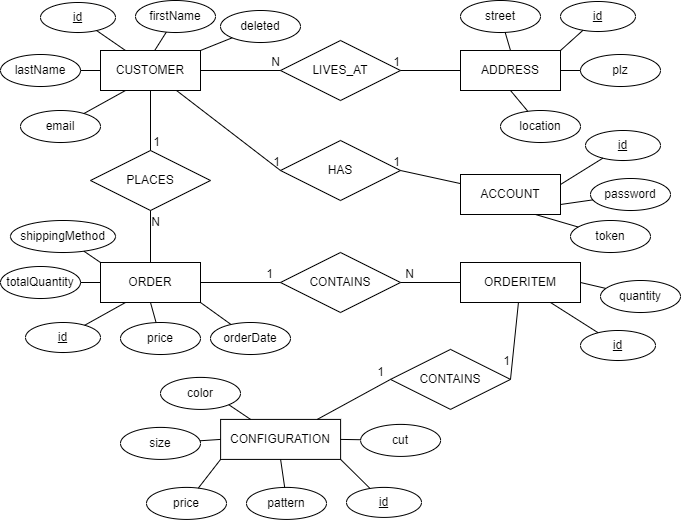

The diagram above was exported from draw.io. Its source (the exported page's mxGraphModel, read from the mxfile embedded in the PNG):
<mxGraphModel dx="1674" dy="760" grid="1" gridSize="10" guides="1" tooltips="1" connect="1" arrows="1" fold="1" page="1" pageScale="1" pageWidth="827" pageHeight="1169" math="0" shadow="0">
  <root>
    <mxCell id="0" />
    <mxCell id="1" parent="0" />
    <mxCell id="x8rpRm-UsQc5axgKGVqj-1" value="CUSTOMER" style="whiteSpace=wrap;html=1;align=center;" parent="1" vertex="1">
      <mxGeometry x="140" y="90" width="100" height="40" as="geometry" />
    </mxCell>
    <mxCell id="x8rpRm-UsQc5axgKGVqj-2" value="ORDER" style="whiteSpace=wrap;html=1;align=center;" parent="1" vertex="1">
      <mxGeometry x="140" y="302" width="100" height="40" as="geometry" />
    </mxCell>
    <mxCell id="x8rpRm-UsQc5axgKGVqj-3" value="CONFIGURATION" style="whiteSpace=wrap;html=1;align=center;" parent="1" vertex="1">
      <mxGeometry x="260.1000000000001" y="458.90999999999997" width="120" height="40" as="geometry" />
    </mxCell>
    <mxCell id="x8rpRm-UsQc5axgKGVqj-4" value="ADDRESS" style="whiteSpace=wrap;html=1;align=center;" parent="1" vertex="1">
      <mxGeometry x="500" y="90" width="100" height="40" as="geometry" />
    </mxCell>
    <mxCell id="x8rpRm-UsQc5axgKGVqj-5" value="id" style="ellipse;whiteSpace=wrap;html=1;align=center;fontStyle=4;" parent="1" vertex="1">
      <mxGeometry x="80" y="42" width="75" height="30" as="geometry" />
    </mxCell>
    <mxCell id="x8rpRm-UsQc5axgKGVqj-6" value="id" style="ellipse;whiteSpace=wrap;html=1;align=center;fontStyle=4;" parent="1" vertex="1">
      <mxGeometry x="65" y="362" width="75" height="30" as="geometry" />
    </mxCell>
    <mxCell id="x8rpRm-UsQc5axgKGVqj-7" value="id" style="ellipse;whiteSpace=wrap;html=1;align=center;fontStyle=4;" parent="1" vertex="1">
      <mxGeometry x="386" y="526.91" width="75" height="30" as="geometry" />
    </mxCell>
    <mxCell id="x8rpRm-UsQc5axgKGVqj-8" value="id" style="ellipse;whiteSpace=wrap;html=1;align=center;fontStyle=4;" parent="1" vertex="1">
      <mxGeometry x="600" y="41" width="75" height="30" as="geometry" />
    </mxCell>
    <mxCell id="x8rpRm-UsQc5axgKGVqj-9" value="street" style="ellipse;whiteSpace=wrap;html=1;align=center;" parent="1" vertex="1">
      <mxGeometry x="500" y="40" width="80" height="32" as="geometry" />
    </mxCell>
    <mxCell id="x8rpRm-UsQc5axgKGVqj-10" value="plz" style="ellipse;whiteSpace=wrap;html=1;align=center;" parent="1" vertex="1">
      <mxGeometry x="620" y="94" width="80" height="32" as="geometry" />
    </mxCell>
    <mxCell id="x8rpRm-UsQc5axgKGVqj-11" value="location" style="ellipse;whiteSpace=wrap;html=1;align=center;" parent="1" vertex="1">
      <mxGeometry x="540" y="150" width="80" height="32" as="geometry" />
    </mxCell>
    <mxCell id="x8rpRm-UsQc5axgKGVqj-12" value="firstName" style="ellipse;whiteSpace=wrap;html=1;align=center;" parent="1" vertex="1">
      <mxGeometry x="175" y="40" width="80" height="32" as="geometry" />
    </mxCell>
    <mxCell id="x8rpRm-UsQc5axgKGVqj-13" value="lastName" style="ellipse;whiteSpace=wrap;html=1;align=center;" parent="1" vertex="1">
      <mxGeometry x="40" y="94" width="80" height="32" as="geometry" />
    </mxCell>
    <mxCell id="x8rpRm-UsQc5axgKGVqj-14" value="email" style="ellipse;whiteSpace=wrap;html=1;align=center;" parent="1" vertex="1">
      <mxGeometry x="60" y="150" width="80" height="32" as="geometry" />
    </mxCell>
    <mxCell id="x8rpRm-UsQc5axgKGVqj-15" value="deleted" style="ellipse;whiteSpace=wrap;html=1;align=center;" parent="1" vertex="1">
      <mxGeometry x="260" y="50" width="80" height="32" as="geometry" />
    </mxCell>
    <mxCell id="x8rpRm-UsQc5axgKGVqj-16" value="cut" style="ellipse;whiteSpace=wrap;html=1;align=center;" parent="1" vertex="1">
      <mxGeometry x="400.1" y="463.90999999999997" width="80" height="32" as="geometry" />
    </mxCell>
    <mxCell id="x8rpRm-UsQc5axgKGVqj-17" value="color" style="ellipse;whiteSpace=wrap;html=1;align=center;" parent="1" vertex="1">
      <mxGeometry x="200.00000000000006" y="416.90999999999997" width="80" height="32" as="geometry" />
    </mxCell>
    <mxCell id="x8rpRm-UsQc5axgKGVqj-18" value="size" style="ellipse;whiteSpace=wrap;html=1;align=center;" parent="1" vertex="1">
      <mxGeometry x="160" y="466.90999999999997" width="80" height="32" as="geometry" />
    </mxCell>
    <mxCell id="x8rpRm-UsQc5axgKGVqj-19" value="pattern" style="ellipse;whiteSpace=wrap;html=1;align=center;" parent="1" vertex="1">
      <mxGeometry x="286.00000000000006" y="526.91" width="80" height="32" as="geometry" />
    </mxCell>
    <mxCell id="x8rpRm-UsQc5axgKGVqj-20" value="price" style="ellipse;whiteSpace=wrap;html=1;align=center;" parent="1" vertex="1">
      <mxGeometry x="186" y="526.91" width="80" height="32" as="geometry" />
    </mxCell>
    <mxCell id="x8rpRm-UsQc5axgKGVqj-21" value="totalQuantity" style="ellipse;whiteSpace=wrap;html=1;align=center;" parent="1" vertex="1">
      <mxGeometry x="40" y="306" width="80" height="32" as="geometry" />
    </mxCell>
    <mxCell id="x8rpRm-UsQc5axgKGVqj-22" value="shippingMethod" style="ellipse;whiteSpace=wrap;html=1;align=center;" parent="1" vertex="1">
      <mxGeometry x="50" y="260" width="105" height="32" as="geometry" />
    </mxCell>
    <mxCell id="x8rpRm-UsQc5axgKGVqj-24" value="price" style="ellipse;whiteSpace=wrap;html=1;align=center;" parent="1" vertex="1">
      <mxGeometry x="160" y="362" width="80" height="32" as="geometry" />
    </mxCell>
    <mxCell id="x8rpRm-UsQc5axgKGVqj-28" value="" style="endArrow=none;html=1;rounded=0;entryX=0;entryY=0;entryDx=0;entryDy=0;" parent="1" source="x8rpRm-UsQc5axgKGVqj-22" target="x8rpRm-UsQc5axgKGVqj-2" edge="1">
      <mxGeometry relative="1" as="geometry">
        <mxPoint x="127.5" y="284" as="sourcePoint" />
        <mxPoint x="127.5" y="444" as="targetPoint" />
      </mxGeometry>
    </mxCell>
    <mxCell id="x8rpRm-UsQc5axgKGVqj-29" value="" style="endArrow=none;html=1;rounded=0;entryX=0;entryY=0.5;entryDx=0;entryDy=0;" parent="1" source="x8rpRm-UsQc5axgKGVqj-21" target="x8rpRm-UsQc5axgKGVqj-2" edge="1">
      <mxGeometry relative="1" as="geometry">
        <mxPoint x="120" y="322" as="sourcePoint" />
        <mxPoint x="140" y="322" as="targetPoint" />
      </mxGeometry>
    </mxCell>
    <mxCell id="x8rpRm-UsQc5axgKGVqj-30" value="" style="endArrow=none;html=1;rounded=0;entryX=0.25;entryY=1;entryDx=0;entryDy=0;" parent="1" source="x8rpRm-UsQc5axgKGVqj-6" target="x8rpRm-UsQc5axgKGVqj-2" edge="1">
      <mxGeometry relative="1" as="geometry">
        <mxPoint x="140" y="377" as="sourcePoint" />
        <mxPoint x="300" y="377" as="targetPoint" />
      </mxGeometry>
    </mxCell>
    <mxCell id="x8rpRm-UsQc5axgKGVqj-31" value="" style="endArrow=none;html=1;rounded=0;entryX=0.5;entryY=1;entryDx=0;entryDy=0;" parent="1" source="x8rpRm-UsQc5axgKGVqj-24" target="x8rpRm-UsQc5axgKGVqj-2" edge="1">
      <mxGeometry relative="1" as="geometry">
        <mxPoint x="200" y="202" as="sourcePoint" />
        <mxPoint x="200" y="202" as="targetPoint" />
      </mxGeometry>
    </mxCell>
    <mxCell id="x8rpRm-UsQc5axgKGVqj-32" value="" style="endArrow=none;html=1;rounded=0;entryX=0.25;entryY=0;entryDx=0;entryDy=0;" parent="1" source="x8rpRm-UsQc5axgKGVqj-5" target="x8rpRm-UsQc5axgKGVqj-1" edge="1">
      <mxGeometry relative="1" as="geometry">
        <mxPoint x="155" y="57" as="sourcePoint" />
        <mxPoint x="315" y="57" as="targetPoint" />
      </mxGeometry>
    </mxCell>
    <mxCell id="x8rpRm-UsQc5axgKGVqj-33" value="" style="endArrow=none;html=1;rounded=0;entryX=0;entryY=0.5;entryDx=0;entryDy=0;" parent="1" source="x8rpRm-UsQc5axgKGVqj-13" target="x8rpRm-UsQc5axgKGVqj-1" edge="1">
      <mxGeometry relative="1" as="geometry">
        <mxPoint x="120" y="110" as="sourcePoint" />
        <mxPoint x="280" y="110" as="targetPoint" />
      </mxGeometry>
    </mxCell>
    <mxCell id="x8rpRm-UsQc5axgKGVqj-34" value="" style="endArrow=none;html=1;rounded=0;entryX=0.25;entryY=1;entryDx=0;entryDy=0;" parent="1" source="x8rpRm-UsQc5axgKGVqj-14" target="x8rpRm-UsQc5axgKGVqj-1" edge="1">
      <mxGeometry relative="1" as="geometry">
        <mxPoint x="140" y="166" as="sourcePoint" />
        <mxPoint x="300" y="166" as="targetPoint" />
      </mxGeometry>
    </mxCell>
    <mxCell id="x8rpRm-UsQc5axgKGVqj-35" value="" style="endArrow=none;html=1;rounded=0;entryX=0.541;entryY=0.004;entryDx=0;entryDy=0;entryPerimeter=0;" parent="1" source="x8rpRm-UsQc5axgKGVqj-12" target="x8rpRm-UsQc5axgKGVqj-1" edge="1">
      <mxGeometry relative="1" as="geometry">
        <mxPoint x="215" y="72" as="sourcePoint" />
        <mxPoint x="215" y="232" as="targetPoint" />
      </mxGeometry>
    </mxCell>
    <mxCell id="x8rpRm-UsQc5axgKGVqj-36" value="" style="endArrow=none;html=1;rounded=0;entryX=1;entryY=0;entryDx=0;entryDy=0;" parent="1" source="x8rpRm-UsQc5axgKGVqj-15" target="x8rpRm-UsQc5axgKGVqj-1" edge="1">
      <mxGeometry relative="1" as="geometry">
        <mxPoint x="100" y="66" as="sourcePoint" />
        <mxPoint x="100" y="66" as="targetPoint" />
      </mxGeometry>
    </mxCell>
    <mxCell id="x8rpRm-UsQc5axgKGVqj-37" value="" style="endArrow=none;html=1;rounded=0;entryX=0.5;entryY=0;entryDx=0;entryDy=0;" parent="1" source="x8rpRm-UsQc5axgKGVqj-9" target="x8rpRm-UsQc5axgKGVqj-4" edge="1">
      <mxGeometry relative="1" as="geometry">
        <mxPoint x="540" y="72" as="sourcePoint" />
        <mxPoint x="540" y="232" as="targetPoint" />
      </mxGeometry>
    </mxCell>
    <mxCell id="x8rpRm-UsQc5axgKGVqj-38" value="" style="endArrow=none;html=1;rounded=0;entryX=1;entryY=0;entryDx=0;entryDy=0;" parent="1" source="x8rpRm-UsQc5axgKGVqj-8" target="x8rpRm-UsQc5axgKGVqj-4" edge="1">
      <mxGeometry relative="1" as="geometry">
        <mxPoint x="637.5" y="71" as="sourcePoint" />
        <mxPoint x="637.5" y="231" as="targetPoint" />
      </mxGeometry>
    </mxCell>
    <mxCell id="x8rpRm-UsQc5axgKGVqj-39" value="" style="endArrow=none;html=1;rounded=0;entryX=1;entryY=0.5;entryDx=0;entryDy=0;" parent="1" source="x8rpRm-UsQc5axgKGVqj-10" target="x8rpRm-UsQc5axgKGVqj-4" edge="1">
      <mxGeometry relative="1" as="geometry">
        <mxPoint x="460" y="110" as="sourcePoint" />
        <mxPoint x="600" y="110" as="targetPoint" />
      </mxGeometry>
    </mxCell>
    <mxCell id="x8rpRm-UsQc5axgKGVqj-43" value="" style="endArrow=none;html=1;rounded=0;entryX=0.5;entryY=1;entryDx=0;entryDy=0;" parent="1" source="x8rpRm-UsQc5axgKGVqj-11" target="x8rpRm-UsQc5axgKGVqj-4" edge="1">
      <mxGeometry relative="1" as="geometry">
        <mxPoint x="580" y="-10" as="sourcePoint" />
        <mxPoint x="580" y="-10" as="targetPoint" />
      </mxGeometry>
    </mxCell>
    <mxCell id="x8rpRm-UsQc5axgKGVqj-44" value="" style="endArrow=none;html=1;rounded=0;entryX=0;entryY=0.5;entryDx=0;entryDy=0;" parent="1" source="x8rpRm-UsQc5axgKGVqj-18" target="x8rpRm-UsQc5axgKGVqj-3" edge="1">
      <mxGeometry relative="1" as="geometry">
        <mxPoint x="326.00000000000006" y="448.90999999999997" as="sourcePoint" />
        <mxPoint x="326.00000000000006" y="608.91" as="targetPoint" />
      </mxGeometry>
    </mxCell>
    <mxCell id="x8rpRm-UsQc5axgKGVqj-45" value="" style="endArrow=none;html=1;rounded=0;entryX=0.25;entryY=0;entryDx=0;entryDy=0;exitX=1;exitY=1;exitDx=0;exitDy=0;" parent="1" source="x8rpRm-UsQc5axgKGVqj-17" target="x8rpRm-UsQc5axgKGVqj-3" edge="1">
      <mxGeometry relative="1" as="geometry">
        <mxPoint x="269.6997345901053" y="439.6430826684326" as="sourcePoint" />
        <mxPoint x="410.1" y="600.91" as="targetPoint" />
      </mxGeometry>
    </mxCell>
    <mxCell id="x8rpRm-UsQc5axgKGVqj-46" value="" style="endArrow=none;html=1;rounded=0;entryX=1;entryY=0.5;entryDx=0;entryDy=0;" parent="1" source="x8rpRm-UsQc5axgKGVqj-16" target="x8rpRm-UsQc5axgKGVqj-3" edge="1">
      <mxGeometry relative="1" as="geometry">
        <mxPoint x="240.10000000000008" y="479.90999999999997" as="sourcePoint" />
        <mxPoint x="240.10000000000008" y="479.90999999999997" as="targetPoint" />
      </mxGeometry>
    </mxCell>
    <mxCell id="x8rpRm-UsQc5axgKGVqj-47" value="" style="endArrow=none;html=1;rounded=0;entryX=1;entryY=1;entryDx=0;entryDy=0;" parent="1" source="x8rpRm-UsQc5axgKGVqj-7" target="x8rpRm-UsQc5axgKGVqj-3" edge="1">
      <mxGeometry relative="1" as="geometry">
        <mxPoint x="423.5" y="366.90999999999997" as="sourcePoint" />
        <mxPoint x="423.5" y="366.90999999999997" as="targetPoint" />
      </mxGeometry>
    </mxCell>
    <mxCell id="x8rpRm-UsQc5axgKGVqj-48" value="" style="endArrow=none;html=1;rounded=0;entryX=0.5;entryY=1;entryDx=0;entryDy=0;" parent="1" source="x8rpRm-UsQc5axgKGVqj-19" target="x8rpRm-UsQc5axgKGVqj-3" edge="1">
      <mxGeometry relative="1" as="geometry">
        <mxPoint x="326.00000000000006" y="366.90999999999997" as="sourcePoint" />
        <mxPoint x="326.00000000000006" y="366.90999999999997" as="targetPoint" />
      </mxGeometry>
    </mxCell>
    <mxCell id="x8rpRm-UsQc5axgKGVqj-49" value="" style="endArrow=none;html=1;rounded=0;entryX=0;entryY=1;entryDx=0;entryDy=0;" parent="1" source="x8rpRm-UsQc5axgKGVqj-20" target="x8rpRm-UsQc5axgKGVqj-3" edge="1">
      <mxGeometry relative="1" as="geometry">
        <mxPoint x="226.00000000000006" y="366.90999999999997" as="sourcePoint" />
        <mxPoint x="226.00000000000006" y="366.90999999999997" as="targetPoint" />
      </mxGeometry>
    </mxCell>
    <mxCell id="x8rpRm-UsQc5axgKGVqj-50" value="LIVES_AT" style="shape=rhombus;perimeter=rhombusPerimeter;whiteSpace=wrap;html=1;align=center;" parent="1" vertex="1">
      <mxGeometry x="320" y="80" width="120" height="60" as="geometry" />
    </mxCell>
    <mxCell id="x8rpRm-UsQc5axgKGVqj-51" value="PLACES" style="shape=rhombus;perimeter=rhombusPerimeter;whiteSpace=wrap;html=1;align=center;" parent="1" vertex="1">
      <mxGeometry x="130" y="190" width="120" height="60" as="geometry" />
    </mxCell>
    <mxCell id="x8rpRm-UsQc5axgKGVqj-52" value="CONTAINS" style="shape=rhombus;perimeter=rhombusPerimeter;whiteSpace=wrap;html=1;align=center;" parent="1" vertex="1">
      <mxGeometry x="320" y="292" width="120" height="60" as="geometry" />
    </mxCell>
    <mxCell id="x8rpRm-UsQc5axgKGVqj-55" value="" style="endArrow=none;html=1;rounded=0;entryX=0;entryY=0.5;entryDx=0;entryDy=0;" parent="1" source="x8rpRm-UsQc5axgKGVqj-1" target="x8rpRm-UsQc5axgKGVqj-50" edge="1">
      <mxGeometry relative="1" as="geometry">
        <mxPoint x="240" y="110" as="sourcePoint" />
        <mxPoint x="400" y="110" as="targetPoint" />
      </mxGeometry>
    </mxCell>
    <mxCell id="x8rpRm-UsQc5axgKGVqj-56" value="N" style="resizable=0;html=1;align=right;verticalAlign=bottom;" parent="x8rpRm-UsQc5axgKGVqj-55" connectable="0" vertex="1">
      <mxGeometry x="1" relative="1" as="geometry" />
    </mxCell>
    <mxCell id="x8rpRm-UsQc5axgKGVqj-59" value="" style="endArrow=none;html=1;rounded=0;entryX=1;entryY=0.5;entryDx=0;entryDy=0;" parent="1" source="x8rpRm-UsQc5axgKGVqj-4" target="x8rpRm-UsQc5axgKGVqj-50" edge="1">
      <mxGeometry relative="1" as="geometry">
        <mxPoint x="340" y="110" as="sourcePoint" />
        <mxPoint x="340" y="110" as="targetPoint" />
      </mxGeometry>
    </mxCell>
    <mxCell id="x8rpRm-UsQc5axgKGVqj-60" value="1" style="resizable=0;html=1;align=right;verticalAlign=bottom;" parent="x8rpRm-UsQc5axgKGVqj-59" connectable="0" vertex="1">
      <mxGeometry x="1" relative="1" as="geometry" />
    </mxCell>
    <mxCell id="x8rpRm-UsQc5axgKGVqj-61" value="" style="endArrow=none;html=1;rounded=0;entryX=0.5;entryY=1;entryDx=0;entryDy=0;exitX=0.5;exitY=0;exitDx=0;exitDy=0;" parent="1" source="x8rpRm-UsQc5axgKGVqj-2" target="x8rpRm-UsQc5axgKGVqj-51" edge="1">
      <mxGeometry relative="1" as="geometry">
        <mxPoint x="190" y="190" as="sourcePoint" />
        <mxPoint x="190" y="300" as="targetPoint" />
      </mxGeometry>
    </mxCell>
    <mxCell id="x8rpRm-UsQc5axgKGVqj-62" value="N" style="resizable=0;html=1;align=right;verticalAlign=bottom;" parent="x8rpRm-UsQc5axgKGVqj-61" connectable="0" vertex="1">
      <mxGeometry x="1" relative="1" as="geometry">
        <mxPoint x="10" y="20" as="offset" />
      </mxGeometry>
    </mxCell>
    <mxCell id="x8rpRm-UsQc5axgKGVqj-63" value="" style="endArrow=none;html=1;rounded=0;entryX=0.5;entryY=0;entryDx=0;entryDy=0;" parent="1" source="x8rpRm-UsQc5axgKGVqj-1" target="x8rpRm-UsQc5axgKGVqj-51" edge="1">
      <mxGeometry relative="1" as="geometry">
        <mxPoint x="190" y="130" as="sourcePoint" />
        <mxPoint x="190" y="290" as="targetPoint" />
      </mxGeometry>
    </mxCell>
    <mxCell id="x8rpRm-UsQc5axgKGVqj-64" value="1" style="resizable=0;html=1;align=right;verticalAlign=bottom;" parent="x8rpRm-UsQc5axgKGVqj-63" connectable="0" vertex="1">
      <mxGeometry x="1" relative="1" as="geometry">
        <mxPoint x="10" as="offset" />
      </mxGeometry>
    </mxCell>
    <mxCell id="dflL65nj_n1PKXvigKMF-1" value="orderDate" style="ellipse;whiteSpace=wrap;html=1;align=center;" parent="1" vertex="1">
      <mxGeometry x="250" y="362" width="80" height="32" as="geometry" />
    </mxCell>
    <mxCell id="dflL65nj_n1PKXvigKMF-2" value="" style="endArrow=none;html=1;rounded=0;entryX=1;entryY=1;entryDx=0;entryDy=0;" parent="1" source="dflL65nj_n1PKXvigKMF-1" target="x8rpRm-UsQc5axgKGVqj-2" edge="1">
      <mxGeometry width="50" height="50" relative="1" as="geometry">
        <mxPoint x="179.28932188134524" y="428" as="sourcePoint" />
        <mxPoint x="179.28932188134524" y="378" as="targetPoint" />
      </mxGeometry>
    </mxCell>
    <mxCell id="dflL65nj_n1PKXvigKMF-4" value="ORDERITEM" style="whiteSpace=wrap;html=1;align=center;" parent="1" vertex="1">
      <mxGeometry x="500.0000000000001" y="302" width="120" height="40" as="geometry" />
    </mxCell>
    <mxCell id="dflL65nj_n1PKXvigKMF-7" value="id" style="ellipse;whiteSpace=wrap;html=1;align=center;fontStyle=4;" parent="1" vertex="1">
      <mxGeometry x="620.0000000000001" y="369.99999999999994" width="75" height="30" as="geometry" />
    </mxCell>
    <mxCell id="dflL65nj_n1PKXvigKMF-8" value="" style="endArrow=none;html=1;rounded=0;entryX=0.75;entryY=1;entryDx=0;entryDy=0;" parent="1" source="dflL65nj_n1PKXvigKMF-7" target="dflL65nj_n1PKXvigKMF-4" edge="1">
      <mxGeometry relative="1" as="geometry">
        <mxPoint x="716.8000000000001" y="108" as="sourcePoint" />
        <mxPoint x="679.3000000000001" y="248" as="targetPoint" />
      </mxGeometry>
    </mxCell>
    <mxCell id="dflL65nj_n1PKXvigKMF-9" value="quantity" style="ellipse;whiteSpace=wrap;html=1;align=center;" parent="1" vertex="1">
      <mxGeometry x="640.0000000000001" y="320" width="80" height="32" as="geometry" />
    </mxCell>
    <mxCell id="dflL65nj_n1PKXvigKMF-11" value="" style="endArrow=none;html=1;rounded=0;entryX=1;entryY=0.5;entryDx=0;entryDy=0;" parent="1" source="dflL65nj_n1PKXvigKMF-9" target="dflL65nj_n1PKXvigKMF-4" edge="1">
      <mxGeometry width="50" height="50" relative="1" as="geometry">
        <mxPoint x="638.5893218813453" y="384" as="sourcePoint" />
        <mxPoint x="638.5893218813453" y="334" as="targetPoint" />
      </mxGeometry>
    </mxCell>
    <mxCell id="dflL65nj_n1PKXvigKMF-12" value="" style="endArrow=none;html=1;rounded=0;entryX=0;entryY=0.5;entryDx=0;entryDy=0;exitX=1;exitY=0.5;exitDx=0;exitDy=0;" parent="1" source="x8rpRm-UsQc5axgKGVqj-2" target="x8rpRm-UsQc5axgKGVqj-52" edge="1">
      <mxGeometry relative="1" as="geometry">
        <mxPoint x="292.7999999999999" y="471" as="sourcePoint" />
        <mxPoint x="320" y="322" as="targetPoint" />
      </mxGeometry>
    </mxCell>
    <mxCell id="dflL65nj_n1PKXvigKMF-13" value="1" style="resizable=0;html=1;align=right;verticalAlign=bottom;" parent="dflL65nj_n1PKXvigKMF-12" connectable="0" vertex="1">
      <mxGeometry x="1" relative="1" as="geometry">
        <mxPoint x="-7" as="offset" />
      </mxGeometry>
    </mxCell>
    <mxCell id="dflL65nj_n1PKXvigKMF-14" value="" style="endArrow=none;html=1;rounded=0;entryX=1;entryY=0.5;entryDx=0;entryDy=0;" parent="1" source="dflL65nj_n1PKXvigKMF-4" target="x8rpRm-UsQc5axgKGVqj-52" edge="1">
      <mxGeometry relative="1" as="geometry">
        <mxPoint x="376.3" y="346" as="sourcePoint" />
        <mxPoint x="376.3" y="346" as="targetPoint" />
      </mxGeometry>
    </mxCell>
    <mxCell id="dflL65nj_n1PKXvigKMF-15" value="N" style="resizable=0;html=1;align=right;verticalAlign=bottom;" parent="dflL65nj_n1PKXvigKMF-14" connectable="0" vertex="1">
      <mxGeometry x="1" relative="1" as="geometry">
        <mxPoint x="14" as="offset" />
      </mxGeometry>
    </mxCell>
    <mxCell id="dflL65nj_n1PKXvigKMF-16" value="CONTAINS" style="shape=rhombus;perimeter=rhombusPerimeter;whiteSpace=wrap;html=1;align=center;" parent="1" vertex="1">
      <mxGeometry x="430.00000000000006" y="388.91" width="120" height="60" as="geometry" />
    </mxCell>
    <mxCell id="dflL65nj_n1PKXvigKMF-17" value="" style="endArrow=none;html=1;rounded=0;entryX=1;entryY=0.5;entryDx=0;entryDy=0;" parent="1" source="dflL65nj_n1PKXvigKMF-4" target="dflL65nj_n1PKXvigKMF-16" edge="1">
      <mxGeometry relative="1" as="geometry">
        <mxPoint x="596.3000000000001" y="366" as="sourcePoint" />
        <mxPoint x="596.3000000000001" y="526" as="targetPoint" />
      </mxGeometry>
    </mxCell>
    <mxCell id="dflL65nj_n1PKXvigKMF-18" value="1" style="resizable=0;html=1;align=right;verticalAlign=bottom;" parent="dflL65nj_n1PKXvigKMF-17" connectable="0" vertex="1">
      <mxGeometry x="1" relative="1" as="geometry">
        <mxPoint y="-10" as="offset" />
      </mxGeometry>
    </mxCell>
    <mxCell id="dflL65nj_n1PKXvigKMF-19" value="" style="endArrow=none;html=1;rounded=0;entryX=0;entryY=0.5;entryDx=0;entryDy=0;" parent="1" source="x8rpRm-UsQc5axgKGVqj-3" target="dflL65nj_n1PKXvigKMF-16" edge="1">
      <mxGeometry relative="1" as="geometry">
        <mxPoint x="413.1000000000001" y="370" as="sourcePoint" />
        <mxPoint x="562.2999999999998" y="458" as="targetPoint" />
      </mxGeometry>
    </mxCell>
    <mxCell id="dflL65nj_n1PKXvigKMF-20" value="1" style="resizable=0;html=1;align=right;verticalAlign=bottom;" parent="dflL65nj_n1PKXvigKMF-19" connectable="0" vertex="1">
      <mxGeometry x="1" relative="1" as="geometry">
        <mxPoint x="-6" y="1" as="offset" />
      </mxGeometry>
    </mxCell>
    <mxCell id="ZJNJZFu4BCAqlOhk7TRI-1" value="ACCOUNT" style="whiteSpace=wrap;html=1;align=center;" parent="1" vertex="1">
      <mxGeometry x="500" y="214" width="100" height="40" as="geometry" />
    </mxCell>
    <mxCell id="ZJNJZFu4BCAqlOhk7TRI-2" value="id" style="ellipse;whiteSpace=wrap;html=1;align=center;fontStyle=4;" parent="1" vertex="1">
      <mxGeometry x="625" y="170" width="75" height="30" as="geometry" />
    </mxCell>
    <mxCell id="ZJNJZFu4BCAqlOhk7TRI-3" value="password" style="ellipse;whiteSpace=wrap;html=1;align=center;" parent="1" vertex="1">
      <mxGeometry x="630" y="218" width="80" height="32" as="geometry" />
    </mxCell>
    <mxCell id="ZJNJZFu4BCAqlOhk7TRI-5" value="HAS" style="shape=rhombus;perimeter=rhombusPerimeter;whiteSpace=wrap;html=1;align=center;" parent="1" vertex="1">
      <mxGeometry x="320" y="180" width="120" height="60" as="geometry" />
    </mxCell>
    <mxCell id="ZJNJZFu4BCAqlOhk7TRI-20" value="" style="endArrow=none;html=1;rounded=0;entryX=1;entryY=0.25;entryDx=0;entryDy=0;" parent="1" source="ZJNJZFu4BCAqlOhk7TRI-2" target="ZJNJZFu4BCAqlOhk7TRI-1" edge="1">
      <mxGeometry relative="1" as="geometry">
        <mxPoint x="465" y="195" as="sourcePoint" />
        <mxPoint x="465" y="195" as="targetPoint" />
      </mxGeometry>
    </mxCell>
    <mxCell id="ZJNJZFu4BCAqlOhk7TRI-21" value="" style="endArrow=none;html=1;rounded=0;entryX=1;entryY=0.75;entryDx=0;entryDy=0;" parent="1" source="ZJNJZFu4BCAqlOhk7TRI-3" target="ZJNJZFu4BCAqlOhk7TRI-1" edge="1">
      <mxGeometry relative="1" as="geometry">
        <mxPoint x="465" y="234" as="sourcePoint" />
        <mxPoint x="465" y="234" as="targetPoint" />
      </mxGeometry>
    </mxCell>
    <mxCell id="ZJNJZFu4BCAqlOhk7TRI-22" value="" style="endArrow=none;html=1;rounded=0;entryX=1;entryY=0.5;entryDx=0;entryDy=0;" parent="1" source="ZJNJZFu4BCAqlOhk7TRI-1" target="ZJNJZFu4BCAqlOhk7TRI-5" edge="1">
      <mxGeometry relative="1" as="geometry">
        <mxPoint x="340" y="220" as="sourcePoint" />
        <mxPoint x="340" y="220" as="targetPoint" />
      </mxGeometry>
    </mxCell>
    <mxCell id="ZJNJZFu4BCAqlOhk7TRI-23" value="1" style="resizable=0;html=1;align=right;verticalAlign=bottom;" parent="ZJNJZFu4BCAqlOhk7TRI-22" connectable="0" vertex="1">
      <mxGeometry x="1" relative="1" as="geometry" />
    </mxCell>
    <mxCell id="ZJNJZFu4BCAqlOhk7TRI-24" value="" style="endArrow=none;html=1;rounded=0;entryX=0;entryY=0.5;entryDx=0;entryDy=0;" parent="1" source="x8rpRm-UsQc5axgKGVqj-1" target="ZJNJZFu4BCAqlOhk7TRI-5" edge="1">
      <mxGeometry relative="1" as="geometry">
        <mxPoint x="240" y="110" as="sourcePoint" />
        <mxPoint x="400" y="110" as="targetPoint" />
      </mxGeometry>
    </mxCell>
    <mxCell id="ZJNJZFu4BCAqlOhk7TRI-25" value="1" style="resizable=0;html=1;align=right;verticalAlign=bottom;" parent="ZJNJZFu4BCAqlOhk7TRI-24" connectable="0" vertex="1">
      <mxGeometry x="1" relative="1" as="geometry" />
    </mxCell>
    <mxCell id="JuGPNaZItnXDWwn0PBsQ-1" value="token" style="ellipse;whiteSpace=wrap;html=1;align=center;" vertex="1" parent="1">
      <mxGeometry x="610" y="260" width="80" height="32" as="geometry" />
    </mxCell>
    <mxCell id="JuGPNaZItnXDWwn0PBsQ-2" value="" style="endArrow=none;html=1;rounded=0;entryX=0.75;entryY=1;entryDx=0;entryDy=0;" edge="1" parent="1" source="JuGPNaZItnXDWwn0PBsQ-1" target="ZJNJZFu4BCAqlOhk7TRI-1">
      <mxGeometry relative="1" as="geometry">
        <mxPoint x="450" y="276" as="sourcePoint" />
        <mxPoint x="450" y="276" as="targetPoint" />
      </mxGeometry>
    </mxCell>
  </root>
</mxGraphModel>